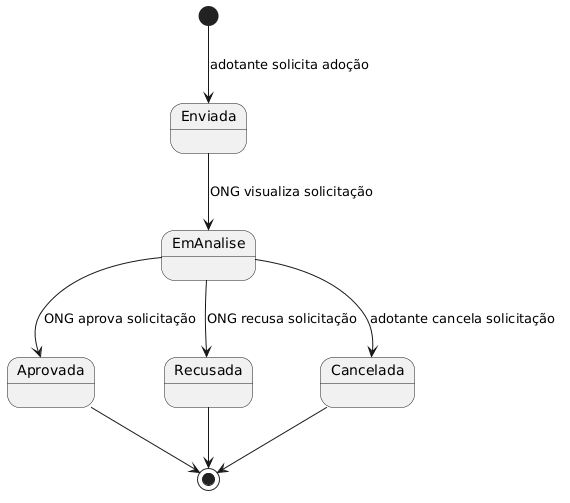

The diagram above was rendered by PlantUML. Its source (embedded in the PNG):
@startuml
[*] --> Enviada : adotante solicita adoção

Enviada --> EmAnalise : ONG visualiza solicitação

EmAnalise --> Aprovada : ONG aprova solicitação
EmAnalise --> Recusada : ONG recusa solicitação
EmAnalise --> Cancelada : adotante cancela solicitação

Aprovada --> [*]
Recusada --> [*]
Cancelada --> [*]
@enduml